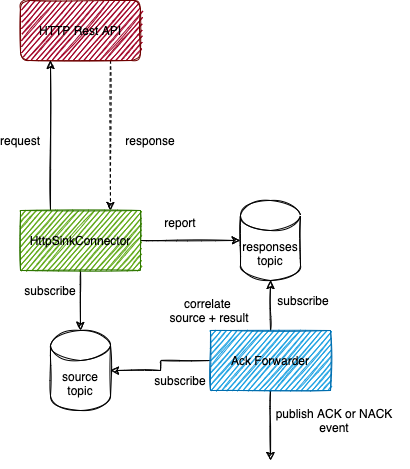

The diagram above was exported from draw.io. Its source (the exported page's mxGraphModel, read from the mxfile embedded in the PNG):
<mxGraphModel dx="441" dy="392" grid="1" gridSize="10" guides="1" tooltips="1" connect="1" arrows="1" fold="1" page="1" pageScale="1" pageWidth="827" pageHeight="1169" math="0" shadow="0">
  <root>
    <mxCell id="_s5pkWs1DcySIdKL4lFD-0" />
    <mxCell id="_s5pkWs1DcySIdKL4lFD-1" parent="_s5pkWs1DcySIdKL4lFD-0" />
    <mxCell id="_s5pkWs1DcySIdKL4lFD-2" value="source topic" style="shape=cylinder3;whiteSpace=wrap;html=1;boundedLbl=1;backgroundOutline=1;size=15;sketch=1;" vertex="1" parent="_s5pkWs1DcySIdKL4lFD-1">
      <mxGeometry x="240" y="340" width="60" height="80" as="geometry" />
    </mxCell>
    <mxCell id="_s5pkWs1DcySIdKL4lFD-7" style="edgeStyle=orthogonalEdgeStyle;rounded=0;orthogonalLoop=1;jettySize=auto;html=1;exitX=0.75;exitY=1;exitDx=0;exitDy=0;entryX=0.75;entryY=0;entryDx=0;entryDy=0;dashed=1;sketch=1;" edge="1" parent="_s5pkWs1DcySIdKL4lFD-1" source="_s5pkWs1DcySIdKL4lFD-3" target="_s5pkWs1DcySIdKL4lFD-4">
      <mxGeometry relative="1" as="geometry" />
    </mxCell>
    <mxCell id="_s5pkWs1DcySIdKL4lFD-3" value="&lt;font color=&quot;#000000&quot;&gt;HTTP Rest API&lt;/font&gt;" style="rounded=1;whiteSpace=wrap;html=1;sketch=1;fillColor=#a20025;strokeColor=#6F0000;fontColor=#ffffff;" vertex="1" parent="_s5pkWs1DcySIdKL4lFD-1">
      <mxGeometry x="210" y="10" width="120" height="60" as="geometry" />
    </mxCell>
    <mxCell id="_s5pkWs1DcySIdKL4lFD-5" style="edgeStyle=orthogonalEdgeStyle;rounded=0;orthogonalLoop=1;jettySize=auto;html=1;exitX=0.5;exitY=1;exitDx=0;exitDy=0;entryX=0.5;entryY=0;entryDx=0;entryDy=0;entryPerimeter=0;sketch=1;" edge="1" parent="_s5pkWs1DcySIdKL4lFD-1" source="_s5pkWs1DcySIdKL4lFD-4" target="_s5pkWs1DcySIdKL4lFD-2">
      <mxGeometry relative="1" as="geometry" />
    </mxCell>
    <mxCell id="_s5pkWs1DcySIdKL4lFD-6" style="edgeStyle=orthogonalEdgeStyle;rounded=0;orthogonalLoop=1;jettySize=auto;html=1;exitX=0.25;exitY=0;exitDx=0;exitDy=0;entryX=0.25;entryY=1;entryDx=0;entryDy=0;sketch=1;" edge="1" parent="_s5pkWs1DcySIdKL4lFD-1" source="_s5pkWs1DcySIdKL4lFD-4" target="_s5pkWs1DcySIdKL4lFD-3">
      <mxGeometry relative="1" as="geometry" />
    </mxCell>
    <mxCell id="_s5pkWs1DcySIdKL4lFD-12" style="edgeStyle=orthogonalEdgeStyle;rounded=0;orthogonalLoop=1;jettySize=auto;html=1;exitX=1;exitY=0.5;exitDx=0;exitDy=0;entryX=0;entryY=0.5;entryDx=0;entryDy=0;entryPerimeter=0;sketch=1;" edge="1" parent="_s5pkWs1DcySIdKL4lFD-1" source="_s5pkWs1DcySIdKL4lFD-4" target="_s5pkWs1DcySIdKL4lFD-11">
      <mxGeometry relative="1" as="geometry" />
    </mxCell>
    <mxCell id="_s5pkWs1DcySIdKL4lFD-4" value="&lt;font color=&quot;#000000&quot;&gt;HttpSinkConnector&lt;/font&gt;" style="rounded=0;whiteSpace=wrap;html=1;sketch=1;fillColor=#60a917;strokeColor=#2D7600;fontColor=#ffffff;" vertex="1" parent="_s5pkWs1DcySIdKL4lFD-1">
      <mxGeometry x="210" y="220" width="120" height="60" as="geometry" />
    </mxCell>
    <mxCell id="_s5pkWs1DcySIdKL4lFD-9" value="request" style="text;html=1;strokeColor=none;fillColor=none;align=center;verticalAlign=middle;whiteSpace=wrap;rounded=0;sketch=1;" vertex="1" parent="_s5pkWs1DcySIdKL4lFD-1">
      <mxGeometry x="190" y="140" width="40" height="20" as="geometry" />
    </mxCell>
    <mxCell id="_s5pkWs1DcySIdKL4lFD-10" value="response" style="text;html=1;strokeColor=none;fillColor=none;align=center;verticalAlign=middle;whiteSpace=wrap;rounded=0;sketch=1;" vertex="1" parent="_s5pkWs1DcySIdKL4lFD-1">
      <mxGeometry x="320" y="140" width="40" height="20" as="geometry" />
    </mxCell>
    <mxCell id="_s5pkWs1DcySIdKL4lFD-11" value="responses topic" style="shape=cylinder3;whiteSpace=wrap;html=1;boundedLbl=1;backgroundOutline=1;size=15;sketch=1;" vertex="1" parent="_s5pkWs1DcySIdKL4lFD-1">
      <mxGeometry x="430" y="210" width="60" height="80" as="geometry" />
    </mxCell>
    <mxCell id="_s5pkWs1DcySIdKL4lFD-16" value="" style="shape=image;verticalLabelPosition=bottom;labelBackgroundColor=#ffffff;verticalAlign=top;aspect=fixed;imageAspect=0;image=https://brandslogos.com/wp-content/uploads/thumbs/kafka-logo-vector.svg;sketch=1;" vertex="1" parent="_s5pkWs1DcySIdKL4lFD-1">
      <mxGeometry x="448.69" y="212" width="24.62" height="40" as="geometry" />
    </mxCell>
    <mxCell id="_s5pkWs1DcySIdKL4lFD-17" value="subscribe" style="text;html=1;strokeColor=none;fillColor=none;align=center;verticalAlign=middle;whiteSpace=wrap;rounded=0;sketch=1;" vertex="1" parent="_s5pkWs1DcySIdKL4lFD-1">
      <mxGeometry x="220" y="290" width="40" height="20" as="geometry" />
    </mxCell>
    <mxCell id="_s5pkWs1DcySIdKL4lFD-19" style="edgeStyle=orthogonalEdgeStyle;rounded=0;orthogonalLoop=1;jettySize=auto;html=1;exitX=0.5;exitY=0;exitDx=0;exitDy=0;sketch=1;" edge="1" parent="_s5pkWs1DcySIdKL4lFD-1" source="_s5pkWs1DcySIdKL4lFD-18" target="_s5pkWs1DcySIdKL4lFD-11">
      <mxGeometry relative="1" as="geometry" />
    </mxCell>
    <mxCell id="_s5pkWs1DcySIdKL4lFD-21" style="edgeStyle=orthogonalEdgeStyle;rounded=0;orthogonalLoop=1;jettySize=auto;html=1;sketch=1;" edge="1" parent="_s5pkWs1DcySIdKL4lFD-1" source="_s5pkWs1DcySIdKL4lFD-18">
      <mxGeometry relative="1" as="geometry">
        <mxPoint x="460" y="470" as="targetPoint" />
      </mxGeometry>
    </mxCell>
    <mxCell id="pVfibypboYOxZiIK9TzO-2" style="edgeStyle=orthogonalEdgeStyle;rounded=0;sketch=1;orthogonalLoop=1;jettySize=auto;html=1;entryX=1;entryY=0.5;entryDx=0;entryDy=0;entryPerimeter=0;" edge="1" parent="_s5pkWs1DcySIdKL4lFD-1" source="_s5pkWs1DcySIdKL4lFD-18" target="_s5pkWs1DcySIdKL4lFD-2">
      <mxGeometry relative="1" as="geometry" />
    </mxCell>
    <mxCell id="_s5pkWs1DcySIdKL4lFD-18" value="&lt;font color=&quot;#000000&quot;&gt;Ack Forwarder&lt;/font&gt;" style="rounded=0;whiteSpace=wrap;html=1;sketch=1;fillColor=#1ba1e2;strokeColor=#006EAF;fontColor=#ffffff;" vertex="1" parent="_s5pkWs1DcySIdKL4lFD-1">
      <mxGeometry x="400" y="340" width="120" height="60" as="geometry" />
    </mxCell>
    <mxCell id="_s5pkWs1DcySIdKL4lFD-20" value="subscribe" style="text;html=1;strokeColor=none;fillColor=none;align=center;verticalAlign=middle;whiteSpace=wrap;rounded=0;sketch=1;" vertex="1" parent="_s5pkWs1DcySIdKL4lFD-1">
      <mxGeometry x="473.31" y="300" width="40" height="20" as="geometry" />
    </mxCell>
    <mxCell id="_s5pkWs1DcySIdKL4lFD-22" value="publish ACK or NACK event" style="text;html=1;strokeColor=none;fillColor=none;align=center;verticalAlign=middle;whiteSpace=wrap;rounded=0;sketch=1;" vertex="1" parent="_s5pkWs1DcySIdKL4lFD-1">
      <mxGeometry x="450" y="420" width="148" height="20" as="geometry" />
    </mxCell>
    <mxCell id="pVfibypboYOxZiIK9TzO-0" value="" style="shape=image;verticalLabelPosition=bottom;labelBackgroundColor=#ffffff;verticalAlign=top;aspect=fixed;imageAspect=0;image=https://brandslogos.com/wp-content/uploads/thumbs/kafka-logo-vector.svg;sketch=1;" vertex="1" parent="_s5pkWs1DcySIdKL4lFD-1">
      <mxGeometry x="260" y="341" width="24.62" height="40" as="geometry" />
    </mxCell>
    <mxCell id="pVfibypboYOxZiIK9TzO-1" value="report" style="text;html=1;strokeColor=none;fillColor=none;align=center;verticalAlign=middle;whiteSpace=wrap;rounded=0;sketch=1;" vertex="1" parent="_s5pkWs1DcySIdKL4lFD-1">
      <mxGeometry x="350" y="222" width="40" height="20" as="geometry" />
    </mxCell>
    <mxCell id="pVfibypboYOxZiIK9TzO-3" value="correlate&amp;nbsp;&lt;br&gt;source + result" style="text;html=1;strokeColor=none;fillColor=none;align=center;verticalAlign=middle;whiteSpace=wrap;rounded=0;sketch=1;" vertex="1" parent="_s5pkWs1DcySIdKL4lFD-1">
      <mxGeometry x="348.69" y="310" width="100" height="20" as="geometry" />
    </mxCell>
    <mxCell id="pVfibypboYOxZiIK9TzO-4" value="subscribe" style="text;html=1;strokeColor=none;fillColor=none;align=center;verticalAlign=middle;whiteSpace=wrap;rounded=0;sketch=1;" vertex="1" parent="_s5pkWs1DcySIdKL4lFD-1">
      <mxGeometry x="350" y="380" width="40" height="20" as="geometry" />
    </mxCell>
  </root>
</mxGraphModel>